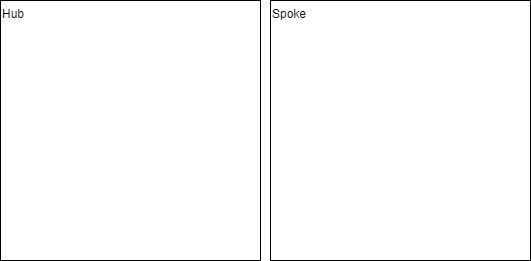

The diagram above was exported from draw.io. Its source (the exported page's mxGraphModel, read from the mxfile embedded in the PNG):
<mxGraphModel dx="717" dy="870" grid="1" gridSize="10" guides="1" tooltips="1" connect="1" arrows="1" fold="1" page="1" pageScale="1" pageWidth="827" pageHeight="1169" math="0" shadow="0">
  <root>
    <mxCell id="0" />
    <mxCell id="1" parent="0" />
    <mxCell id="2" value="Hub" style="whiteSpace=wrap;html=1;aspect=fixed;align=left;verticalAlign=top;" vertex="1" parent="1">
      <mxGeometry x="40" y="210" width="260" height="260" as="geometry" />
    </mxCell>
    <mxCell id="3" value="Spoke" style="whiteSpace=wrap;html=1;aspect=fixed;align=left;verticalAlign=top;" vertex="1" parent="1">
      <mxGeometry x="310" y="210" width="260" height="260" as="geometry" />
    </mxCell>
  </root>
</mxGraphModel>